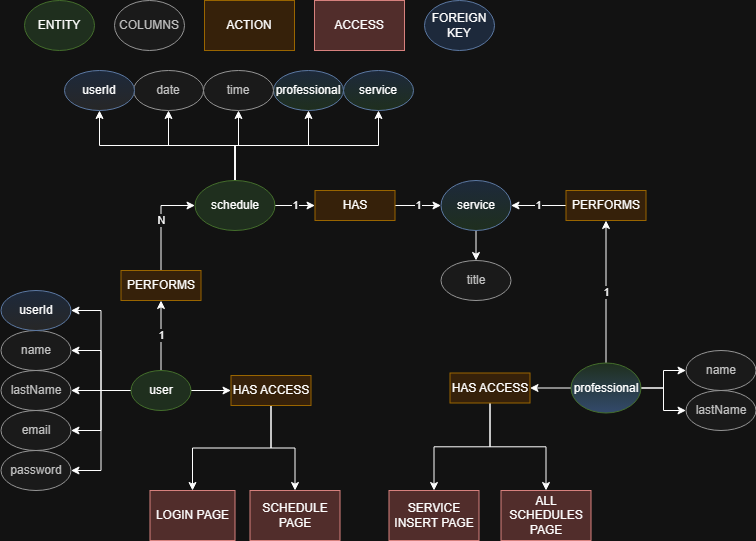

The diagram above was exported from draw.io. Its source (the exported page's mxGraphModel, read from the mxfile embedded in the PNG):
<mxGraphModel dx="1434" dy="770" grid="1" gridSize="10" guides="1" tooltips="1" connect="1" arrows="1" fold="1" page="1" pageScale="1" pageWidth="827" pageHeight="1169" math="0" shadow="0">
  <root>
    <mxCell id="0" />
    <mxCell id="1" parent="0" />
    <mxCell id="1c-ywWwe2SpVqT2UneLm-4" value="1" style="edgeStyle=orthogonalEdgeStyle;rounded=0;orthogonalLoop=1;jettySize=auto;html=1;exitX=0.5;exitY=0;exitDx=0;exitDy=0;entryX=0.5;entryY=1;entryDx=0;entryDy=0;" edge="1" parent="1" source="1c-ywWwe2SpVqT2UneLm-1" target="1c-ywWwe2SpVqT2UneLm-3">
      <mxGeometry relative="1" as="geometry" />
    </mxCell>
    <mxCell id="1c-ywWwe2SpVqT2UneLm-52" style="edgeStyle=orthogonalEdgeStyle;rounded=0;orthogonalLoop=1;jettySize=auto;html=1;exitX=0;exitY=0.5;exitDx=0;exitDy=0;entryX=1;entryY=0.5;entryDx=0;entryDy=0;" edge="1" parent="1" source="1c-ywWwe2SpVqT2UneLm-1" target="1c-ywWwe2SpVqT2UneLm-6">
      <mxGeometry relative="1" as="geometry" />
    </mxCell>
    <mxCell id="1c-ywWwe2SpVqT2UneLm-53" style="edgeStyle=orthogonalEdgeStyle;rounded=0;orthogonalLoop=1;jettySize=auto;html=1;exitX=0;exitY=0.5;exitDx=0;exitDy=0;entryX=1;entryY=0.5;entryDx=0;entryDy=0;" edge="1" parent="1" source="1c-ywWwe2SpVqT2UneLm-1" target="1c-ywWwe2SpVqT2UneLm-7">
      <mxGeometry relative="1" as="geometry" />
    </mxCell>
    <mxCell id="1c-ywWwe2SpVqT2UneLm-54" style="edgeStyle=orthogonalEdgeStyle;rounded=0;orthogonalLoop=1;jettySize=auto;html=1;exitX=0;exitY=0.5;exitDx=0;exitDy=0;entryX=1;entryY=0.5;entryDx=0;entryDy=0;" edge="1" parent="1" source="1c-ywWwe2SpVqT2UneLm-1" target="1c-ywWwe2SpVqT2UneLm-8">
      <mxGeometry relative="1" as="geometry" />
    </mxCell>
    <mxCell id="1c-ywWwe2SpVqT2UneLm-55" style="edgeStyle=orthogonalEdgeStyle;rounded=0;orthogonalLoop=1;jettySize=auto;html=1;exitX=0;exitY=0.5;exitDx=0;exitDy=0;entryX=1;entryY=0.5;entryDx=0;entryDy=0;" edge="1" parent="1" source="1c-ywWwe2SpVqT2UneLm-1" target="1c-ywWwe2SpVqT2UneLm-9">
      <mxGeometry relative="1" as="geometry" />
    </mxCell>
    <mxCell id="1c-ywWwe2SpVqT2UneLm-60" style="edgeStyle=orthogonalEdgeStyle;rounded=0;orthogonalLoop=1;jettySize=auto;html=1;exitX=1;exitY=0.5;exitDx=0;exitDy=0;entryX=0;entryY=0.5;entryDx=0;entryDy=0;" edge="1" parent="1" source="1c-ywWwe2SpVqT2UneLm-1" target="1c-ywWwe2SpVqT2UneLm-59">
      <mxGeometry relative="1" as="geometry" />
    </mxCell>
    <mxCell id="1c-ywWwe2SpVqT2UneLm-73" style="edgeStyle=orthogonalEdgeStyle;rounded=0;orthogonalLoop=1;jettySize=auto;html=1;exitX=0;exitY=0.5;exitDx=0;exitDy=0;entryX=1;entryY=0.5;entryDx=0;entryDy=0;" edge="1" parent="1" source="1c-ywWwe2SpVqT2UneLm-1" target="1c-ywWwe2SpVqT2UneLm-72">
      <mxGeometry relative="1" as="geometry" />
    </mxCell>
    <mxCell id="1c-ywWwe2SpVqT2UneLm-1" value="user" style="ellipse;whiteSpace=wrap;html=1;fillColor=#d5e8d4;strokeColor=#82b366;" vertex="1" parent="1">
      <mxGeometry x="146.5" y="560" width="60" height="40" as="geometry" />
    </mxCell>
    <mxCell id="1c-ywWwe2SpVqT2UneLm-18" style="edgeStyle=orthogonalEdgeStyle;rounded=0;orthogonalLoop=1;jettySize=auto;html=1;exitX=0.5;exitY=0;exitDx=0;exitDy=0;entryX=0.5;entryY=1;entryDx=0;entryDy=0;" edge="1" parent="1" source="1c-ywWwe2SpVqT2UneLm-2" target="1c-ywWwe2SpVqT2UneLm-14">
      <mxGeometry relative="1" as="geometry" />
    </mxCell>
    <mxCell id="1c-ywWwe2SpVqT2UneLm-20" style="edgeStyle=orthogonalEdgeStyle;rounded=0;orthogonalLoop=1;jettySize=auto;html=1;exitX=0.5;exitY=0;exitDx=0;exitDy=0;entryX=0.5;entryY=1;entryDx=0;entryDy=0;" edge="1" parent="1" source="1c-ywWwe2SpVqT2UneLm-2" target="1c-ywWwe2SpVqT2UneLm-17">
      <mxGeometry relative="1" as="geometry" />
    </mxCell>
    <mxCell id="1c-ywWwe2SpVqT2UneLm-38" style="edgeStyle=orthogonalEdgeStyle;rounded=0;orthogonalLoop=1;jettySize=auto;html=1;exitX=0.5;exitY=0;exitDx=0;exitDy=0;entryX=0.5;entryY=1;entryDx=0;entryDy=0;" edge="1" parent="1" source="1c-ywWwe2SpVqT2UneLm-2" target="1c-ywWwe2SpVqT2UneLm-37">
      <mxGeometry relative="1" as="geometry" />
    </mxCell>
    <mxCell id="1c-ywWwe2SpVqT2UneLm-40" value="1" style="edgeStyle=orthogonalEdgeStyle;rounded=0;orthogonalLoop=1;jettySize=auto;html=1;exitX=1;exitY=0.5;exitDx=0;exitDy=0;entryX=0;entryY=0.5;entryDx=0;entryDy=0;" edge="1" parent="1" source="1c-ywWwe2SpVqT2UneLm-2" target="1c-ywWwe2SpVqT2UneLm-39">
      <mxGeometry relative="1" as="geometry" />
    </mxCell>
    <mxCell id="1c-ywWwe2SpVqT2UneLm-71" style="edgeStyle=orthogonalEdgeStyle;rounded=0;orthogonalLoop=1;jettySize=auto;html=1;exitX=0.5;exitY=0;exitDx=0;exitDy=0;entryX=0.5;entryY=1;entryDx=0;entryDy=0;" edge="1" parent="1" source="1c-ywWwe2SpVqT2UneLm-2" target="1c-ywWwe2SpVqT2UneLm-70">
      <mxGeometry relative="1" as="geometry" />
    </mxCell>
    <mxCell id="1c-ywWwe2SpVqT2UneLm-77" style="edgeStyle=orthogonalEdgeStyle;rounded=0;orthogonalLoop=1;jettySize=auto;html=1;exitX=0.5;exitY=0;exitDx=0;exitDy=0;entryX=0.5;entryY=1;entryDx=0;entryDy=0;" edge="1" parent="1" source="1c-ywWwe2SpVqT2UneLm-2" target="1c-ywWwe2SpVqT2UneLm-76">
      <mxGeometry relative="1" as="geometry" />
    </mxCell>
    <mxCell id="1c-ywWwe2SpVqT2UneLm-2" value="schedule" style="ellipse;whiteSpace=wrap;html=1;fillColor=#d5e8d4;strokeColor=#82b366;" vertex="1" parent="1">
      <mxGeometry x="210.5" y="370" width="80" height="50" as="geometry" />
    </mxCell>
    <mxCell id="1c-ywWwe2SpVqT2UneLm-56" value="N" style="edgeStyle=orthogonalEdgeStyle;rounded=0;orthogonalLoop=1;jettySize=auto;html=1;exitX=0.5;exitY=0;exitDx=0;exitDy=0;entryX=0;entryY=0.5;entryDx=0;entryDy=0;" edge="1" parent="1" source="1c-ywWwe2SpVqT2UneLm-3" target="1c-ywWwe2SpVqT2UneLm-2">
      <mxGeometry relative="1" as="geometry" />
    </mxCell>
    <mxCell id="1c-ywWwe2SpVqT2UneLm-3" value="PERFORMS" style="rounded=0;whiteSpace=wrap;html=1;fillColor=#ffe6cc;strokeColor=#d79b00;" vertex="1" parent="1">
      <mxGeometry x="136.5" y="460" width="80" height="30" as="geometry" />
    </mxCell>
    <mxCell id="1c-ywWwe2SpVqT2UneLm-6" value="name" style="ellipse;whiteSpace=wrap;html=1;fillColor=#f5f5f5;fontColor=#333333;strokeColor=#666666;" vertex="1" parent="1">
      <mxGeometry x="16.5" y="520" width="70" height="40" as="geometry" />
    </mxCell>
    <mxCell id="1c-ywWwe2SpVqT2UneLm-7" value="lastName" style="ellipse;whiteSpace=wrap;html=1;fillColor=#f5f5f5;fontColor=#333333;strokeColor=#666666;" vertex="1" parent="1">
      <mxGeometry x="16.5" y="560" width="70" height="40" as="geometry" />
    </mxCell>
    <mxCell id="1c-ywWwe2SpVqT2UneLm-8" value="email" style="ellipse;whiteSpace=wrap;html=1;fillColor=#f5f5f5;fontColor=#333333;strokeColor=#666666;" vertex="1" parent="1">
      <mxGeometry x="16.5" y="600" width="70" height="40" as="geometry" />
    </mxCell>
    <mxCell id="1c-ywWwe2SpVqT2UneLm-9" value="password" style="ellipse;whiteSpace=wrap;html=1;fillColor=#f5f5f5;fontColor=#333333;strokeColor=#666666;" vertex="1" parent="1">
      <mxGeometry x="16.5" y="640" width="70" height="40" as="geometry" />
    </mxCell>
    <mxCell id="1c-ywWwe2SpVqT2UneLm-14" value="date" style="ellipse;whiteSpace=wrap;html=1;fillColor=#f5f5f5;fontColor=#333333;strokeColor=#666666;" vertex="1" parent="1">
      <mxGeometry x="149" y="260" width="70" height="40" as="geometry" />
    </mxCell>
    <mxCell id="1c-ywWwe2SpVqT2UneLm-33" style="edgeStyle=orthogonalEdgeStyle;rounded=0;orthogonalLoop=1;jettySize=auto;html=1;exitX=0.5;exitY=1;exitDx=0;exitDy=0;entryX=0.5;entryY=0;entryDx=0;entryDy=0;" edge="1" parent="1" source="1c-ywWwe2SpVqT2UneLm-16" target="1c-ywWwe2SpVqT2UneLm-32">
      <mxGeometry relative="1" as="geometry" />
    </mxCell>
    <mxCell id="1c-ywWwe2SpVqT2UneLm-16" value="service" style="ellipse;whiteSpace=wrap;html=1;fillColor=#dae8fc;strokeColor=#6c8ebf;gradientColor=#D5E8D4;" vertex="1" parent="1">
      <mxGeometry x="456.5" y="370" width="70" height="50" as="geometry" />
    </mxCell>
    <mxCell id="1c-ywWwe2SpVqT2UneLm-17" value="professional" style="ellipse;whiteSpace=wrap;html=1;fillColor=#dae8fc;strokeColor=#6c8ebf;gradientColor=#D5E8D4;" vertex="1" parent="1">
      <mxGeometry x="289" y="260" width="70" height="40" as="geometry" />
    </mxCell>
    <mxCell id="1c-ywWwe2SpVqT2UneLm-35" value="1" style="edgeStyle=orthogonalEdgeStyle;rounded=0;orthogonalLoop=1;jettySize=auto;html=1;exitX=0.5;exitY=0;exitDx=0;exitDy=0;entryX=0.5;entryY=1;entryDx=0;entryDy=0;" edge="1" parent="1" source="1c-ywWwe2SpVqT2UneLm-21" target="1c-ywWwe2SpVqT2UneLm-34">
      <mxGeometry relative="1" as="geometry" />
    </mxCell>
    <mxCell id="1c-ywWwe2SpVqT2UneLm-50" style="edgeStyle=orthogonalEdgeStyle;rounded=0;orthogonalLoop=1;jettySize=auto;html=1;exitX=1;exitY=0.5;exitDx=0;exitDy=0;" edge="1" parent="1" source="1c-ywWwe2SpVqT2UneLm-21" target="1c-ywWwe2SpVqT2UneLm-27">
      <mxGeometry relative="1" as="geometry" />
    </mxCell>
    <mxCell id="1c-ywWwe2SpVqT2UneLm-51" style="edgeStyle=orthogonalEdgeStyle;rounded=0;orthogonalLoop=1;jettySize=auto;html=1;exitX=1;exitY=0.5;exitDx=0;exitDy=0;" edge="1" parent="1" source="1c-ywWwe2SpVqT2UneLm-21" target="1c-ywWwe2SpVqT2UneLm-28">
      <mxGeometry relative="1" as="geometry" />
    </mxCell>
    <mxCell id="1c-ywWwe2SpVqT2UneLm-67" style="edgeStyle=orthogonalEdgeStyle;rounded=0;orthogonalLoop=1;jettySize=auto;html=1;exitX=0;exitY=0.5;exitDx=0;exitDy=0;" edge="1" parent="1" source="1c-ywWwe2SpVqT2UneLm-21" target="1c-ywWwe2SpVqT2UneLm-64">
      <mxGeometry relative="1" as="geometry" />
    </mxCell>
    <mxCell id="1c-ywWwe2SpVqT2UneLm-21" value="professional" style="ellipse;whiteSpace=wrap;html=1;fillColor=#d5e8d4;strokeColor=#82b366;gradientColor=#A9C4EB;" vertex="1" parent="1">
      <mxGeometry x="586.5" y="552.5" width="70" height="50" as="geometry" />
    </mxCell>
    <mxCell id="1c-ywWwe2SpVqT2UneLm-23" value="ENTITY" style="ellipse;whiteSpace=wrap;html=1;fillColor=#d5e8d4;strokeColor=#82b366;" vertex="1" parent="1">
      <mxGeometry x="40" y="190" width="70" height="50" as="geometry" />
    </mxCell>
    <mxCell id="1c-ywWwe2SpVqT2UneLm-24" value="COLUMNS" style="ellipse;whiteSpace=wrap;html=1;fillColor=#f5f5f5;fontColor=#333333;strokeColor=#666666;" vertex="1" parent="1">
      <mxGeometry x="130" y="190" width="70" height="50" as="geometry" />
    </mxCell>
    <mxCell id="1c-ywWwe2SpVqT2UneLm-25" value="ACTION" style="rounded=0;whiteSpace=wrap;html=1;fillColor=#ffe6cc;strokeColor=#d79b00;" vertex="1" parent="1">
      <mxGeometry x="220" y="190" width="90" height="50" as="geometry" />
    </mxCell>
    <mxCell id="1c-ywWwe2SpVqT2UneLm-27" value="name" style="ellipse;whiteSpace=wrap;html=1;fillColor=#f5f5f5;fontColor=#333333;strokeColor=#666666;" vertex="1" parent="1">
      <mxGeometry x="701.5" y="540" width="70" height="40" as="geometry" />
    </mxCell>
    <mxCell id="1c-ywWwe2SpVqT2UneLm-28" value="lastName" style="ellipse;whiteSpace=wrap;html=1;fillColor=#f5f5f5;fontColor=#333333;strokeColor=#666666;" vertex="1" parent="1">
      <mxGeometry x="701.5" y="580" width="70" height="40" as="geometry" />
    </mxCell>
    <mxCell id="1c-ywWwe2SpVqT2UneLm-32" value="title" style="ellipse;whiteSpace=wrap;html=1;fillColor=#f5f5f5;fontColor=#333333;strokeColor=#666666;" vertex="1" parent="1">
      <mxGeometry x="456.5" y="450" width="70" height="40" as="geometry" />
    </mxCell>
    <mxCell id="1c-ywWwe2SpVqT2UneLm-36" value="1" style="edgeStyle=orthogonalEdgeStyle;rounded=0;orthogonalLoop=1;jettySize=auto;html=1;exitX=0;exitY=0.5;exitDx=0;exitDy=0;entryX=1;entryY=0.5;entryDx=0;entryDy=0;" edge="1" parent="1" source="1c-ywWwe2SpVqT2UneLm-34" target="1c-ywWwe2SpVqT2UneLm-16">
      <mxGeometry relative="1" as="geometry" />
    </mxCell>
    <mxCell id="1c-ywWwe2SpVqT2UneLm-34" value="PERFORMS" style="rounded=0;whiteSpace=wrap;html=1;fillColor=#ffe6cc;strokeColor=#d79b00;" vertex="1" parent="1">
      <mxGeometry x="581.5" y="380" width="80" height="30" as="geometry" />
    </mxCell>
    <mxCell id="1c-ywWwe2SpVqT2UneLm-37" value="time" style="ellipse;whiteSpace=wrap;html=1;fillColor=#f5f5f5;fontColor=#333333;strokeColor=#666666;" vertex="1" parent="1">
      <mxGeometry x="219" y="260" width="70" height="40" as="geometry" />
    </mxCell>
    <mxCell id="1c-ywWwe2SpVqT2UneLm-41" value="1" style="edgeStyle=orthogonalEdgeStyle;rounded=0;orthogonalLoop=1;jettySize=auto;html=1;exitX=1;exitY=0.5;exitDx=0;exitDy=0;entryX=0;entryY=0.5;entryDx=0;entryDy=0;" edge="1" parent="1" source="1c-ywWwe2SpVqT2UneLm-39" target="1c-ywWwe2SpVqT2UneLm-16">
      <mxGeometry relative="1" as="geometry" />
    </mxCell>
    <mxCell id="1c-ywWwe2SpVqT2UneLm-39" value="HAS" style="rounded=0;whiteSpace=wrap;html=1;fillColor=#ffe6cc;strokeColor=#d79b00;" vertex="1" parent="1">
      <mxGeometry x="330.5" y="380" width="80" height="30" as="geometry" />
    </mxCell>
    <mxCell id="1c-ywWwe2SpVqT2UneLm-44" value="ACCESS" style="rounded=0;whiteSpace=wrap;html=1;fillColor=#f8cecc;strokeColor=#b85450;" vertex="1" parent="1">
      <mxGeometry x="330" y="190" width="90" height="50" as="geometry" />
    </mxCell>
    <mxCell id="1c-ywWwe2SpVqT2UneLm-45" value="LOGIN PAGE" style="rounded=0;whiteSpace=wrap;html=1;fillColor=#f8cecc;strokeColor=#b85450;" vertex="1" parent="1">
      <mxGeometry x="165.5" y="680" width="85" height="50" as="geometry" />
    </mxCell>
    <mxCell id="1c-ywWwe2SpVqT2UneLm-46" value="SCHEDULE PAGE" style="rounded=0;whiteSpace=wrap;html=1;fillColor=#f8cecc;strokeColor=#b85450;" vertex="1" parent="1">
      <mxGeometry x="265.5" y="680" width="90" height="50" as="geometry" />
    </mxCell>
    <mxCell id="1c-ywWwe2SpVqT2UneLm-47" value="SERVICE INSERT PAGE" style="rounded=0;whiteSpace=wrap;html=1;fillColor=#f8cecc;strokeColor=#b85450;" vertex="1" parent="1">
      <mxGeometry x="404.5" y="680" width="90" height="50" as="geometry" />
    </mxCell>
    <mxCell id="1c-ywWwe2SpVqT2UneLm-48" value="ALL SCHEDULES PAGE" style="rounded=0;whiteSpace=wrap;html=1;fillColor=#f8cecc;strokeColor=#b85450;" vertex="1" parent="1">
      <mxGeometry x="516.5" y="680" width="90" height="50" as="geometry" />
    </mxCell>
    <mxCell id="1c-ywWwe2SpVqT2UneLm-61" style="edgeStyle=orthogonalEdgeStyle;rounded=0;orthogonalLoop=1;jettySize=auto;html=1;exitX=0.5;exitY=1;exitDx=0;exitDy=0;entryX=0.5;entryY=0;entryDx=0;entryDy=0;" edge="1" parent="1" source="1c-ywWwe2SpVqT2UneLm-59" target="1c-ywWwe2SpVqT2UneLm-45">
      <mxGeometry relative="1" as="geometry" />
    </mxCell>
    <mxCell id="1c-ywWwe2SpVqT2UneLm-62" style="edgeStyle=orthogonalEdgeStyle;rounded=0;orthogonalLoop=1;jettySize=auto;html=1;exitX=0.5;exitY=1;exitDx=0;exitDy=0;entryX=0.5;entryY=0;entryDx=0;entryDy=0;" edge="1" parent="1" source="1c-ywWwe2SpVqT2UneLm-59" target="1c-ywWwe2SpVqT2UneLm-46">
      <mxGeometry relative="1" as="geometry" />
    </mxCell>
    <mxCell id="1c-ywWwe2SpVqT2UneLm-59" value="HAS ACCESS" style="rounded=0;whiteSpace=wrap;html=1;fillColor=#ffe6cc;strokeColor=#d79b00;" vertex="1" parent="1">
      <mxGeometry x="246.5" y="565" width="80" height="30" as="geometry" />
    </mxCell>
    <mxCell id="1c-ywWwe2SpVqT2UneLm-68" style="edgeStyle=orthogonalEdgeStyle;rounded=0;orthogonalLoop=1;jettySize=auto;html=1;exitX=0.5;exitY=1;exitDx=0;exitDy=0;entryX=0.5;entryY=0;entryDx=0;entryDy=0;" edge="1" parent="1" source="1c-ywWwe2SpVqT2UneLm-64" target="1c-ywWwe2SpVqT2UneLm-48">
      <mxGeometry relative="1" as="geometry" />
    </mxCell>
    <mxCell id="1c-ywWwe2SpVqT2UneLm-69" style="edgeStyle=orthogonalEdgeStyle;rounded=0;orthogonalLoop=1;jettySize=auto;html=1;exitX=0.5;exitY=1;exitDx=0;exitDy=0;entryX=0.5;entryY=0;entryDx=0;entryDy=0;" edge="1" parent="1" source="1c-ywWwe2SpVqT2UneLm-64" target="1c-ywWwe2SpVqT2UneLm-47">
      <mxGeometry relative="1" as="geometry" />
    </mxCell>
    <mxCell id="1c-ywWwe2SpVqT2UneLm-64" value="HAS ACCESS" style="rounded=0;whiteSpace=wrap;html=1;fillColor=#ffe6cc;strokeColor=#d79b00;" vertex="1" parent="1">
      <mxGeometry x="465.5" y="562.5" width="80" height="30" as="geometry" />
    </mxCell>
    <mxCell id="1c-ywWwe2SpVqT2UneLm-70" value="userId" style="ellipse;whiteSpace=wrap;html=1;fillColor=#dae8fc;strokeColor=#6c8ebf;gradientColor=#E6E6E6;" vertex="1" parent="1">
      <mxGeometry x="80" y="260" width="70" height="40" as="geometry" />
    </mxCell>
    <mxCell id="1c-ywWwe2SpVqT2UneLm-72" value="userId" style="ellipse;whiteSpace=wrap;html=1;fillColor=#dae8fc;strokeColor=#6c8ebf;gradientColor=#E6E6E6;" vertex="1" parent="1">
      <mxGeometry x="16.5" y="480" width="70" height="40" as="geometry" />
    </mxCell>
    <mxCell id="1c-ywWwe2SpVqT2UneLm-75" value="FOREIGN KEY" style="ellipse;whiteSpace=wrap;html=1;fillColor=#dae8fc;strokeColor=#6c8ebf;" vertex="1" parent="1">
      <mxGeometry x="440" y="190" width="70" height="50" as="geometry" />
    </mxCell>
    <mxCell id="1c-ywWwe2SpVqT2UneLm-76" value="service" style="ellipse;whiteSpace=wrap;html=1;fillColor=#dae8fc;strokeColor=#6c8ebf;gradientColor=#D5E8D4;" vertex="1" parent="1">
      <mxGeometry x="359" y="260" width="70" height="40" as="geometry" />
    </mxCell>
  </root>
</mxGraphModel>